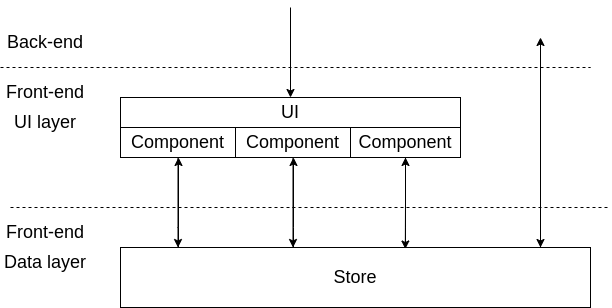

The diagram above was exported from draw.io. Its source (the exported page's mxGraphModel, read from the mxfile embedded in the PNG):
<mxGraphModel dx="1422" dy="905" grid="1" gridSize="10" guides="1" tooltips="1" connect="1" arrows="1" fold="1" page="1" pageScale="1" pageWidth="850" pageHeight="1100" math="0" shadow="0">
  <root>
    <mxCell id="0" />
    <mxCell id="1" parent="0" />
    <mxCell id="U5smv_vHdtkA6mjVoCkT-1" value="" style="endArrow=none;dashed=1;html=1;rounded=0;" parent="1" edge="1">
      <mxGeometry width="50" height="50" relative="1" as="geometry">
        <mxPoint x="140" y="250" as="sourcePoint" />
        <mxPoint x="730" y="250" as="targetPoint" />
      </mxGeometry>
    </mxCell>
    <mxCell id="U5smv_vHdtkA6mjVoCkT-2" value="Back-end" style="text;html=1;strokeColor=none;fillColor=none;align=center;verticalAlign=middle;whiteSpace=wrap;rounded=0;fontSize=18;" parent="1" vertex="1">
      <mxGeometry x="140" y="210" width="90" height="30" as="geometry" />
    </mxCell>
    <mxCell id="U5smv_vHdtkA6mjVoCkT-4" value="" style="endArrow=classic;html=1;rounded=0;fontSize=18;" parent="1" target="U5smv_vHdtkA6mjVoCkT-6" edge="1">
      <mxGeometry width="50" height="50" relative="1" as="geometry">
        <mxPoint x="430" y="190" as="sourcePoint" />
        <mxPoint x="435" y="280" as="targetPoint" />
      </mxGeometry>
    </mxCell>
    <mxCell id="U5smv_vHdtkA6mjVoCkT-6" value="UI" style="rounded=0;whiteSpace=wrap;html=1;fontSize=18;" parent="1" vertex="1">
      <mxGeometry x="260" y="280" width="340" height="30" as="geometry" />
    </mxCell>
    <mxCell id="U5smv_vHdtkA6mjVoCkT-9" value="Front-end" style="text;html=1;strokeColor=none;fillColor=none;align=center;verticalAlign=middle;whiteSpace=wrap;rounded=0;fontSize=18;" parent="1" vertex="1">
      <mxGeometry x="140" y="260" width="90" height="30" as="geometry" />
    </mxCell>
    <mxCell id="l3m3ihCRVix5unINBIPQ-8" style="edgeStyle=orthogonalEdgeStyle;rounded=0;orthogonalLoop=1;jettySize=auto;html=1;" parent="1" source="l3m3ihCRVix5unINBIPQ-2" edge="1">
      <mxGeometry relative="1" as="geometry">
        <mxPoint x="680" y="220" as="targetPoint" />
        <Array as="points">
          <mxPoint x="680" y="340" />
          <mxPoint x="680" y="340" />
        </Array>
      </mxGeometry>
    </mxCell>
    <mxCell id="6Bq-NOw6JwhtarlxA2P6-1" style="edgeStyle=orthogonalEdgeStyle;rounded=0;orthogonalLoop=1;jettySize=auto;html=1;" edge="1" parent="1" source="l3m3ihCRVix5unINBIPQ-2" target="l3m3ihCRVix5unINBIPQ-16">
      <mxGeometry relative="1" as="geometry">
        <Array as="points">
          <mxPoint x="433" y="410" />
          <mxPoint x="433" y="410" />
        </Array>
      </mxGeometry>
    </mxCell>
    <mxCell id="6Bq-NOw6JwhtarlxA2P6-2" style="edgeStyle=orthogonalEdgeStyle;rounded=0;orthogonalLoop=1;jettySize=auto;html=1;" edge="1" parent="1" source="l3m3ihCRVix5unINBIPQ-2" target="l3m3ihCRVix5unINBIPQ-17">
      <mxGeometry relative="1" as="geometry">
        <Array as="points">
          <mxPoint x="545" y="410" />
          <mxPoint x="545" y="410" />
        </Array>
      </mxGeometry>
    </mxCell>
    <mxCell id="6Bq-NOw6JwhtarlxA2P6-3" style="edgeStyle=orthogonalEdgeStyle;rounded=0;orthogonalLoop=1;jettySize=auto;html=1;" edge="1" parent="1" source="l3m3ihCRVix5unINBIPQ-2" target="l3m3ihCRVix5unINBIPQ-14">
      <mxGeometry relative="1" as="geometry">
        <Array as="points">
          <mxPoint x="318" y="410" />
          <mxPoint x="318" y="410" />
        </Array>
      </mxGeometry>
    </mxCell>
    <mxCell id="l3m3ihCRVix5unINBIPQ-2" value="Store" style="rounded=0;whiteSpace=wrap;html=1;fontSize=18;" parent="1" vertex="1">
      <mxGeometry x="260" y="430" width="470" height="60" as="geometry" />
    </mxCell>
    <mxCell id="l3m3ihCRVix5unINBIPQ-4" value="" style="endArrow=none;dashed=1;html=1;rounded=0;" parent="1" edge="1">
      <mxGeometry width="50" height="50" relative="1" as="geometry">
        <mxPoint x="150" y="390" as="sourcePoint" />
        <mxPoint x="750" y="390" as="targetPoint" />
      </mxGeometry>
    </mxCell>
    <mxCell id="l3m3ihCRVix5unINBIPQ-9" style="edgeStyle=orthogonalEdgeStyle;rounded=0;orthogonalLoop=1;jettySize=auto;html=1;" parent="1" target="l3m3ihCRVix5unINBIPQ-2" edge="1">
      <mxGeometry relative="1" as="geometry">
        <mxPoint x="610" y="440" as="targetPoint" />
        <mxPoint x="680" y="240" as="sourcePoint" />
        <Array as="points">
          <mxPoint x="680" y="240" />
        </Array>
      </mxGeometry>
    </mxCell>
    <mxCell id="l3m3ihCRVix5unINBIPQ-28" style="edgeStyle=orthogonalEdgeStyle;rounded=0;orthogonalLoop=1;jettySize=auto;html=1;" parent="1" source="l3m3ihCRVix5unINBIPQ-14" target="l3m3ihCRVix5unINBIPQ-2" edge="1">
      <mxGeometry relative="1" as="geometry">
        <Array as="points">
          <mxPoint x="318" y="410" />
          <mxPoint x="318" y="410" />
        </Array>
      </mxGeometry>
    </mxCell>
    <mxCell id="l3m3ihCRVix5unINBIPQ-14" value="Component" style="rounded=0;whiteSpace=wrap;html=1;fontSize=18;" parent="1" vertex="1">
      <mxGeometry x="260" y="310" width="115" height="30" as="geometry" />
    </mxCell>
    <mxCell id="l3m3ihCRVix5unINBIPQ-29" style="edgeStyle=orthogonalEdgeStyle;rounded=0;orthogonalLoop=1;jettySize=auto;html=1;" parent="1" source="l3m3ihCRVix5unINBIPQ-16" target="l3m3ihCRVix5unINBIPQ-2" edge="1">
      <mxGeometry relative="1" as="geometry">
        <Array as="points">
          <mxPoint x="432" y="390" />
          <mxPoint x="432" y="390" />
        </Array>
      </mxGeometry>
    </mxCell>
    <mxCell id="l3m3ihCRVix5unINBIPQ-16" value="Component" style="rounded=0;whiteSpace=wrap;html=1;fontSize=18;" parent="1" vertex="1">
      <mxGeometry x="375" y="310" width="115" height="30" as="geometry" />
    </mxCell>
    <mxCell id="l3m3ihCRVix5unINBIPQ-31" style="edgeStyle=orthogonalEdgeStyle;rounded=0;orthogonalLoop=1;jettySize=auto;html=1;entryX=0.606;entryY=0.025;entryDx=0;entryDy=0;entryPerimeter=0;" parent="1" source="l3m3ihCRVix5unINBIPQ-17" target="l3m3ihCRVix5unINBIPQ-2" edge="1">
      <mxGeometry relative="1" as="geometry" />
    </mxCell>
    <mxCell id="l3m3ihCRVix5unINBIPQ-17" value="Component" style="rounded=0;whiteSpace=wrap;html=1;fontSize=18;" parent="1" vertex="1">
      <mxGeometry x="490" y="310" width="110" height="30" as="geometry" />
    </mxCell>
    <mxCell id="l3m3ihCRVix5unINBIPQ-25" value="UI layer" style="text;html=1;strokeColor=none;fillColor=none;align=center;verticalAlign=middle;whiteSpace=wrap;rounded=0;fontSize=18;" parent="1" vertex="1">
      <mxGeometry x="140" y="290" width="90" height="30" as="geometry" />
    </mxCell>
    <mxCell id="l3m3ihCRVix5unINBIPQ-26" value="Data layer" style="text;html=1;strokeColor=none;fillColor=none;align=center;verticalAlign=middle;whiteSpace=wrap;rounded=0;fontSize=18;" parent="1" vertex="1">
      <mxGeometry x="140" y="430" width="90" height="30" as="geometry" />
    </mxCell>
    <mxCell id="l3m3ihCRVix5unINBIPQ-27" value="Front-end" style="text;html=1;strokeColor=none;fillColor=none;align=center;verticalAlign=middle;whiteSpace=wrap;rounded=0;fontSize=18;" parent="1" vertex="1">
      <mxGeometry x="140" y="400" width="90" height="30" as="geometry" />
    </mxCell>
  </root>
</mxGraphModel>